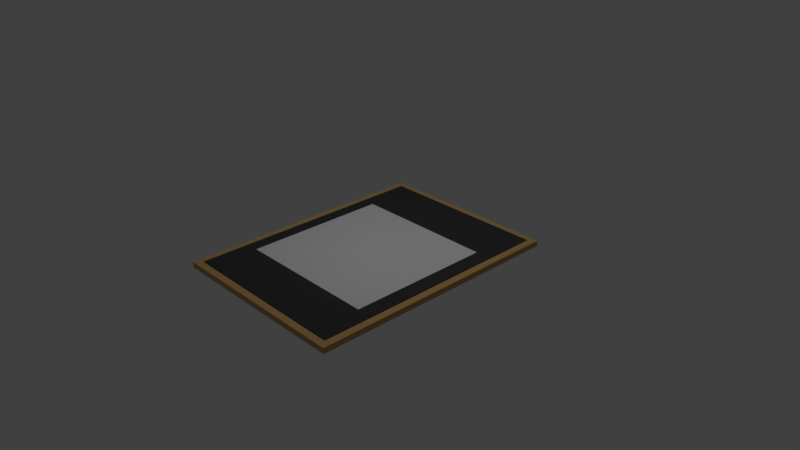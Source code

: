# Source: paint001.blend  (saved by Blender 2.79.0; exported with 4.5.12 LTS)
import bpy
from mathutils import Matrix  # noqa: F401  (used for matrix-valued properties, if any)

bpy.ops.wm.read_factory_settings(use_empty=True)
scene = bpy.context.scene
scene.name = 'Scene'

# ---- collections
col_collection_1 = bpy.data.collections.new('Collection 1'); scene.collection.children.link(col_collection_1)

# ---- materials (node trees are filled in below, after node groups)
mat_wood = bpy.data.materials.new('wood')
mat_wood.alpha_threshold = 0.0
mat_wood.use_transparent_shadow = False
mat_wood.diffuse_color = (0.5906, 0.3712, 0.147, 1.0)
mat_wood.roughness = 0.5
mat_material = bpy.data.materials.new('Material')
mat_material.alpha_threshold = 0.0
mat_material.use_transparent_shadow = False
mat_material.diffuse_color = (0.04971, 0.04971, 0.04971, 1.0)
mat_material.roughness = 0.5
mat_material.line_color = (0.0, 0.0, 0.0, 1.0)
mat_paint001 = bpy.data.materials.new('paint001')
mat_paint001.alpha_threshold = 0.0
mat_paint001.use_transparent_shadow = False
mat_paint001.roughness = 0.5

# ---- material node trees

# ---- world
world_world = bpy.data.worlds.new('World'); scene.world = world_world
world_world.color = (0.05088, 0.05088, 0.05088)
world_world.use_sun_shadow = False
world_world.sun_shadow_jitter_overblur = 0.0
world_world.cycles.sampling_method = 'MANUAL'

# ---- cameras
cam_camera = bpy.data.cameras.new('Camera')
cam_camera.clip_end = 100.0
cam_camera.lens = 35.0
cam_camera.sensor_width = 32.0
cam_camera.sensor_height = 18.0
cam_camera.ortho_scale = 7.314
cam_camera.dof.focus_distance = 0.0
cam_camera.dof.aperture_fstop = 128.0

# ---- lights
light_lamp = bpy.data.lights.new('Lamp', 'POINT')
light_lamp.transmission_factor = 0.0
light_lamp.cutoff_distance = 30.0
light_lamp.energy = 100.0
light_lamp.shadow_buffer_clip_start = 1.001
light_lamp.shadow_soft_size = 0.1
light_lamp.shadow_maximum_resolution = 0.006
light_lamp.use_absolute_resolution = True

# ---- meshes
me_cube_002 = bpy.data.meshes.new('Cube.002')
me_cube_002.from_pydata([(-1.0, -1.0, -1.0), (-1.0, -1.0, 1.0), (-1.0, 1.0, -1.0), (-1.0, 1.0, 1.0), (1.0, -1.0, -1.0), (1.0, -1.0, 1.0), (1.0, 1.0, -1.0), (1.0, 1.0, 1.0)], [], [(0, 1, 3, 2), (2, 3, 7, 6), (6, 7, 5, 4), (4, 5, 1, 0), (2, 6, 4, 0), (7, 3, 1, 5)])
me_cube_002.materials.append(mat_wood)
me_cube_002.use_remesh_preserve_volume = False
me_cube_002.use_remesh_preserve_attributes = False
me_cube_002.use_mirror_vertex_groups = False
me_cube_002.update()
me_cube_001 = bpy.data.meshes.new('Cube.001')
me_cube_001.from_pydata([(-1.0, -1.0, -1.0), (-1.0, -1.0, 1.0), (-1.0, 1.0, -1.0), (-1.0, 1.0, 1.0), (1.0, -1.0, -1.0), (1.0, -1.0, 1.0), (1.0, 1.0, -1.0), (1.0, 1.0, 1.0)], [], [(0, 1, 3, 2), (2, 3, 7, 6), (6, 7, 5, 4), (4, 5, 1, 0), (2, 6, 4, 0), (7, 3, 1, 5)])
me_cube_001.materials.append(mat_material)
me_cube_001.use_remesh_preserve_volume = False
me_cube_001.use_remesh_preserve_attributes = False
me_cube_001.use_mirror_vertex_groups = False
me_cube_001.update()
me_plane = bpy.data.meshes.new('Plane')
me_plane.from_pydata([(-1.0, -1.0, 0.0), (1.0, -1.0, 0.0), (-1.0, 1.0, 0.0), (1.0, 1.0, 0.0)], [], [(0, 1, 3, 2)])
me_plane.materials.append(mat_paint001)
me_plane.use_remesh_preserve_volume = False
me_plane.use_remesh_preserve_attributes = False
me_plane.use_mirror_vertex_groups = False
me_plane.update()

# ---- objects
ob_cube_001 = bpy.data.objects.new('Cube.001', me_cube_002)
ob_cube = bpy.data.objects.new('Cube', me_cube_001)
ob_plane = bpy.data.objects.new('Plane', me_plane)
ob_lamp = bpy.data.objects.new('Lamp', light_lamp)
ob_camera = bpy.data.objects.new('Camera', cam_camera)

# ---- transforms, parenting, visibility, modifiers, constraints
ob_cube_001.location = (0.0, 0.0, 0.0)
ob_cube_001.scale = (1.3, 1.8, 0.04)
ob_cube_001.lineart.crease_threshold = 0.0
ob_cube.location = (0.0, 0.0, 0.0)
ob_cube.scale = (1.2, 1.7, 0.05)
ob_cube.lineart.crease_threshold = 0.0
ob_plane.location = (-0.01179, -0.03957, 0.05352)
ob_plane.lineart.crease_threshold = 0.0
ob_lamp.location = (0.3545, 0.3378, 4.297)
ob_lamp.rotation_euler = (0.6503, 0.05522, 1.866)
ob_lamp.lock_rotations_4d = False
ob_lamp.empty_display_type = 'ARROWS'
ob_lamp.color = (0.0, 0.0, 0.0, 0.0)
ob_lamp.lineart.crease_threshold = 0.0
ob_camera.location = (7.481, -6.508, 5.344)
ob_camera.rotation_euler = (1.109, 0.0, 0.8149)
ob_camera.lock_rotations_4d = False
ob_camera.empty_display_type = 'ARROWS'
ob_camera.color = (0.0, 0.0, 0.0, 0.0)
ob_camera.display_type = 'WIRE'
ob_camera.lineart.crease_threshold = 0.0

# ---- collection membership
col_collection_1.objects.link(ob_cube_001)
col_collection_1.objects.link(ob_cube)
col_collection_1.objects.link(ob_plane)
col_collection_1.objects.link(ob_lamp)
col_collection_1.objects.link(ob_camera)

# ---- scene / render settings (as saved in the file)
scene.camera = ob_camera
scene.frame_start = 1; scene.frame_end = 250; scene.frame_set(1)
scene.render.engine = 'BLENDER_EEVEE_NEXT'
scene.render.resolution_percentage = 50
scene.render.dither_intensity = 0.0
scene.cycles.use_denoising = False
scene.cycles.samples = 128
scene.cycles.sampling_pattern = 'TABULATED_SOBOL'
scene.cycles.use_adaptive_sampling = False
scene.cycles.use_light_tree = False
scene.cycles.blur_glossy = 0.0
scene.cycles.sample_clamp_indirect = 0.0
scene.view_settings.view_transform = 'Standard'
bpy.context.view_layer.update()
